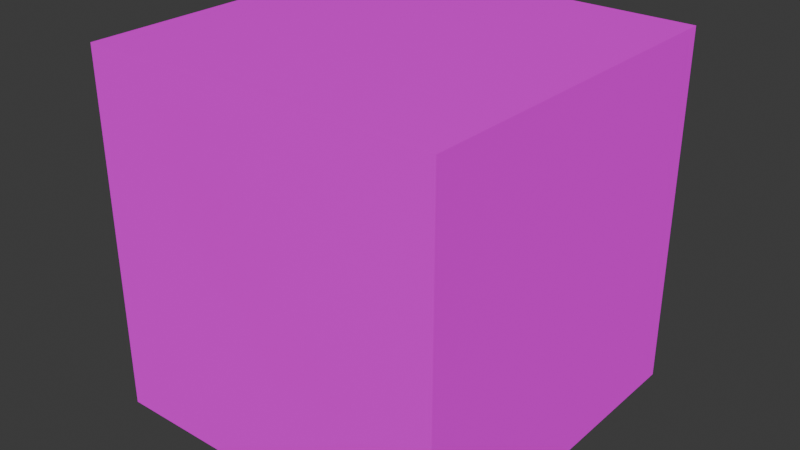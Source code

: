 # Source: MachineCube.blend  (saved by Blender 5.1.29; exported with 4.5.12 LTS)
import bpy
from mathutils import Matrix  # noqa: F401  (used for matrix-valued properties, if any)

bpy.ops.wm.read_factory_settings(use_empty=True)
scene = bpy.context.scene
scene.name = 'Scene'

# ---- collections
col_collection = bpy.data.collections.new('Collection'); scene.collection.children.link(col_collection)

# ---- images (referenced by path relative to the original .blend; pixels are not part of the script)
import os
ASSET_DIR = os.environ.get("B2B_ASSET_DIR", "")  # directory of the original .blend (textures are referenced by path, not embedded)
HERE = os.path.dirname(os.path.abspath(__file__))  # packed textures are extracted next to this script under _unpacked/

def load_image(name, relpath, width, height, colorspace="sRGB"):
    """Load a texture the original file referenced (path relative to the .blend, or extracted next to this script)."""
    p = next((c for c in (os.path.join(HERE, relpath), os.path.join(ASSET_DIR, relpath)) if relpath and os.path.exists(c)), "")
    if p:
        img = bpy.data.images.load(p, check_existing=True)
        img.name = name
    else:  # same state as the original file: an image datablock whose file is absent (Cycles renders it pink)
        img = bpy.data.images.new(name, width, height)
        img.source = "FILE"
        img.filepath = "//" + (relpath or name)
    img.colorspace_settings.name = colorspace
    return img
img_6____png = load_image('6面合成.png', '6面合成.png', 1024, 1024, 'sRGB')

# ---- materials (node trees are filled in below, after node groups)
mat_002 = bpy.data.materials.new('マテリアル.002')

# ---- material node trees
mat_002.use_nodes = True; mat_002.node_tree.nodes.clear()
_N = mat_002.node_tree.nodes; _L = mat_002.node_tree.links
n0 = _N.new('ShaderNodeBsdfPrincipled'); n0.name = 'プリンシプルBSDF'; n0.location = (-200, 100)
n0.inputs[1].default_value = 1.0
n0.inputs[2].default_value = 1.0
n1 = _N.new('ShaderNodeOutputMaterial'); n1.name = 'マテリアル出力'; n1.location = (200, 100)
n2 = _N.new('ShaderNodeTexImage'); n2.name = '画像テクスチャ'; n2.location = (-490, 80)
n2.image = img_6____png
_L.new(n0.outputs[0], n1.inputs[0])
_L.new(n2.outputs[0], n0.inputs[0])
n1.is_active_output = True

# ---- world
world_world = bpy.data.worlds.new('World'); scene.world = world_world
world_world.use_nodes = True; world_world.node_tree.nodes.clear()
_N = world_world.node_tree.nodes; _L = world_world.node_tree.links
n0 = _N.new('ShaderNodeOutputWorld'); n0.name = 'World Output'; n0.location = (200, 100)
n1 = _N.new('ShaderNodeBackground'); n1.name = 'Background'; n1.location = (-200, 100)
n1.inputs[0].default_value = (0.05088, 0.05088, 0.05088, 1.0)
_L.new(n1.outputs[0], n0.inputs[0])
n0.is_active_output = True
world_world.color = (0.05088, 0.05088, 0.05088)
world_world.sun_shadow_jitter_overblur = 0.0

# ---- meshes
me_002 = bpy.data.meshes.new('立方体.002')
me_002.from_pydata([(-1.0, -1.0, -1.0), (-1.0, -1.0, 1.0), (-1.0, 1.0, -1.0), (-1.0, 1.0, 1.0), (1.0, -1.0, -1.0), (1.0, -1.0, 1.0), (1.0, 1.0, -1.0), (1.0, 1.0, 1.0)], [], [(0, 1, 3, 2), (2, 3, 7, 6), (6, 7, 5, 4), (4, 5, 1, 0), (2, 6, 4, 0), (7, 3, 1, 5)])
_uv = me_002.uv_layers.new(name='UVマップ')
_uv.uv.foreach_set('vector', [0.3328, 0.0, 0.6672, 0.0, 0.6672, 0.25, 0.3328, 0.25, 0.3328, 0.25, 0.6672, 0.25, 0.6672, 0.5, 0.3328, 0.5, 0.3328, 0.5, 0.6672, 0.5, 0.6672, 0.75, 0.3328, 0.75, 0.3328, 0.75, 0.6672, 0.75, 0.6672, 1.0, 0.3328, 1.0, -0.001669, 0.5, 0.3328, 0.5, 0.3328, 0.75, -0.001669, 0.75, 0.6672, 0.5, 1.002, 0.5, 1.002, 0.75, 0.6672, 0.75])
me_002.materials.append(mat_002)
me_002.update()

# ---- objects
ob_x = bpy.data.objects.new('立方体', me_002)

# ---- transforms, parenting, visibility, modifiers, constraints
ob_x.location = (0.0, 0.0, 0.0)
ob_x.rotation_euler = (0.0, -1.571, 0.0)
ob_x.scale = (15.0, 15.0, 15.0)

# ---- collection membership
col_collection.objects.link(ob_x)

# ---- scene / render settings (as saved in the file)
scene.frame_start = 1; scene.frame_end = 250; scene.frame_set(1)
scene.render.engine = 'BLENDER_EEVEE_NEXT'
scene.render.bake_bias = 0.0
scene.render.bake_samples = 0
scene.cycles.sampling_pattern = 'TABULATED_SOBOL'
scene.eevee.use_volume_custom_range = False
bpy.context.view_layer.update()

# ---- added for rendering (the .blend has no active camera and no usable light): camera, sun
cam_auto = bpy.data.cameras.new('AutoCamera')
cam_auto.lens = 50.0
cam_auto.sensor_width = 36.0
cam_auto.clip_end = 1000.0
ob_auto_camera = bpy.data.objects.new('AutoCamera', cam_auto)
scene.collection.objects.link(ob_auto_camera)
ob_auto_camera.location = (48.0761, -57.6913, 38.4609)
ob_auto_camera.rotation_euler = (1.09748, -7.21219e-08, 0.694738)
scene.camera = ob_auto_camera
light_auto_sun = bpy.data.lights.new('AutoSun', 'SUN')
light_auto_sun.energy = 3.0
light_auto_sun.angle = 0.0523599
ob_auto_sun = bpy.data.objects.new('AutoSun', light_auto_sun)
scene.collection.objects.link(ob_auto_sun)
ob_auto_sun.rotation_euler = (0.872665, 0.174533, 0.523599)
bpy.context.view_layer.update()

